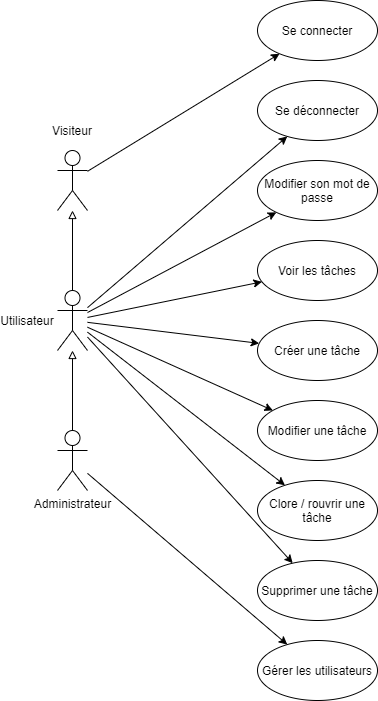

The diagram above was exported from draw.io. Its source (the exported page's mxGraphModel, read from the mxfile embedded in the PNG):
<mxGraphModel dx="960" dy="630" grid="1" gridSize="10" guides="1" tooltips="1" connect="1" arrows="1" fold="1" page="1" pageScale="1" pageWidth="1169" pageHeight="827" math="0" shadow="0">
  <root>
    <mxCell id="0" />
    <mxCell id="1" parent="0" />
    <mxCell id="TjudE33VD4m18WjleKa--1" value="Se connecter" style="ellipse;whiteSpace=wrap;html=1;" parent="1" vertex="1">
      <mxGeometry x="520" y="40" width="120" height="60" as="geometry" />
    </mxCell>
    <mxCell id="TjudE33VD4m18WjleKa--2" value="Modifier son mot de passe" style="ellipse;whiteSpace=wrap;html=1;" parent="1" vertex="1">
      <mxGeometry x="520" y="200" width="120" height="60" as="geometry" />
    </mxCell>
    <mxCell id="TjudE33VD4m18WjleKa--3" value="Voir les tâches" style="ellipse;whiteSpace=wrap;html=1;" parent="1" vertex="1">
      <mxGeometry x="520" y="280" width="120" height="60" as="geometry" />
    </mxCell>
    <mxCell id="TjudE33VD4m18WjleKa--4" value="Créer une tâche" style="ellipse;whiteSpace=wrap;html=1;" parent="1" vertex="1">
      <mxGeometry x="520" y="360" width="120" height="60" as="geometry" />
    </mxCell>
    <mxCell id="TjudE33VD4m18WjleKa--5" value="Modifier une tâche" style="ellipse;whiteSpace=wrap;html=1;" parent="1" vertex="1">
      <mxGeometry x="520" y="440" width="120" height="60" as="geometry" />
    </mxCell>
    <mxCell id="TjudE33VD4m18WjleKa--6" value="Clore / rouvrir une tâche" style="ellipse;whiteSpace=wrap;html=1;" parent="1" vertex="1">
      <mxGeometry x="520" y="520" width="120" height="60" as="geometry" />
    </mxCell>
    <mxCell id="TjudE33VD4m18WjleKa--7" value="Supprimer une tâche" style="ellipse;whiteSpace=wrap;html=1;" parent="1" vertex="1">
      <mxGeometry x="520" y="600" width="120" height="60" as="geometry" />
    </mxCell>
    <mxCell id="TjudE33VD4m18WjleKa--8" value="Gérer les utilisateurs" style="ellipse;whiteSpace=wrap;html=1;" parent="1" vertex="1">
      <mxGeometry x="520" y="680" width="120" height="60" as="geometry" />
    </mxCell>
    <mxCell id="TjudE33VD4m18WjleKa--9" value="Se déconnecter" style="ellipse;whiteSpace=wrap;html=1;" parent="1" vertex="1">
      <mxGeometry x="520" y="120" width="120" height="60" as="geometry" />
    </mxCell>
    <mxCell id="TjudE33VD4m18WjleKa--10" value="" style="shape=umlActor;verticalLabelPosition=bottom;verticalAlign=top;html=1;outlineConnect=0;" parent="1" vertex="1">
      <mxGeometry x="320" y="190" width="30" height="60" as="geometry" />
    </mxCell>
    <mxCell id="TjudE33VD4m18WjleKa--11" value="" style="shape=umlActor;verticalLabelPosition=bottom;verticalAlign=top;html=1;outlineConnect=0;" parent="1" vertex="1">
      <mxGeometry x="320" y="330" width="30" height="60" as="geometry" />
    </mxCell>
    <mxCell id="TjudE33VD4m18WjleKa--13" value="Administrateur" style="shape=umlActor;verticalLabelPosition=bottom;verticalAlign=top;html=1;outlineConnect=0;" parent="1" vertex="1">
      <mxGeometry x="320" y="470" width="30" height="60" as="geometry" />
    </mxCell>
    <mxCell id="TjudE33VD4m18WjleKa--23" value="Visiteur" style="text;html=1;strokeColor=none;fillColor=none;align=center;verticalAlign=middle;whiteSpace=wrap;rounded=0;" parent="1" vertex="1">
      <mxGeometry x="315" y="160" width="40" height="20" as="geometry" />
    </mxCell>
    <mxCell id="TjudE33VD4m18WjleKa--24" value="Utilisateur" style="text;html=1;strokeColor=none;fillColor=none;align=center;verticalAlign=middle;whiteSpace=wrap;rounded=0;" parent="1" vertex="1">
      <mxGeometry x="270" y="350" width="40" height="20" as="geometry" />
    </mxCell>
    <mxCell id="TjudE33VD4m18WjleKa--25" value="" style="endArrow=classic;html=1;" parent="1" source="TjudE33VD4m18WjleKa--10" target="TjudE33VD4m18WjleKa--1" edge="1">
      <mxGeometry width="50" height="50" relative="1" as="geometry">
        <mxPoint x="430" y="420" as="sourcePoint" />
        <mxPoint x="480" y="370" as="targetPoint" />
      </mxGeometry>
    </mxCell>
    <mxCell id="TjudE33VD4m18WjleKa--26" value="" style="endArrow=classic;html=1;" parent="1" source="TjudE33VD4m18WjleKa--11" target="TjudE33VD4m18WjleKa--9" edge="1">
      <mxGeometry width="50" height="50" relative="1" as="geometry">
        <mxPoint x="430" y="420" as="sourcePoint" />
        <mxPoint x="490" y="200" as="targetPoint" />
      </mxGeometry>
    </mxCell>
    <mxCell id="TjudE33VD4m18WjleKa--27" value="" style="endArrow=classic;html=1;" parent="1" source="TjudE33VD4m18WjleKa--11" target="TjudE33VD4m18WjleKa--2" edge="1">
      <mxGeometry width="50" height="50" relative="1" as="geometry">
        <mxPoint x="430" y="420" as="sourcePoint" />
        <mxPoint x="480" y="370" as="targetPoint" />
      </mxGeometry>
    </mxCell>
    <mxCell id="TjudE33VD4m18WjleKa--28" value="" style="endArrow=classic;html=1;" parent="1" source="TjudE33VD4m18WjleKa--11" target="TjudE33VD4m18WjleKa--3" edge="1">
      <mxGeometry width="50" height="50" relative="1" as="geometry">
        <mxPoint x="430" y="420" as="sourcePoint" />
        <mxPoint x="480" y="370" as="targetPoint" />
      </mxGeometry>
    </mxCell>
    <mxCell id="TjudE33VD4m18WjleKa--29" value="" style="endArrow=classic;html=1;" parent="1" source="TjudE33VD4m18WjleKa--11" target="TjudE33VD4m18WjleKa--4" edge="1">
      <mxGeometry width="50" height="50" relative="1" as="geometry">
        <mxPoint x="430" y="420" as="sourcePoint" />
        <mxPoint x="480" y="370" as="targetPoint" />
      </mxGeometry>
    </mxCell>
    <mxCell id="TjudE33VD4m18WjleKa--30" value="" style="endArrow=classic;html=1;" parent="1" source="TjudE33VD4m18WjleKa--11" target="TjudE33VD4m18WjleKa--5" edge="1">
      <mxGeometry width="50" height="50" relative="1" as="geometry">
        <mxPoint x="430" y="420" as="sourcePoint" />
        <mxPoint x="480" y="370" as="targetPoint" />
      </mxGeometry>
    </mxCell>
    <mxCell id="TjudE33VD4m18WjleKa--31" value="" style="endArrow=classic;html=1;" parent="1" source="TjudE33VD4m18WjleKa--11" target="TjudE33VD4m18WjleKa--6" edge="1">
      <mxGeometry width="50" height="50" relative="1" as="geometry">
        <mxPoint x="430" y="420" as="sourcePoint" />
        <mxPoint x="480" y="370" as="targetPoint" />
      </mxGeometry>
    </mxCell>
    <mxCell id="TjudE33VD4m18WjleKa--32" value="" style="endArrow=classic;html=1;" parent="1" source="TjudE33VD4m18WjleKa--11" target="TjudE33VD4m18WjleKa--7" edge="1">
      <mxGeometry width="50" height="50" relative="1" as="geometry">
        <mxPoint x="430" y="420" as="sourcePoint" />
        <mxPoint x="480" y="370" as="targetPoint" />
      </mxGeometry>
    </mxCell>
    <mxCell id="TjudE33VD4m18WjleKa--33" value="" style="endArrow=classic;html=1;" parent="1" source="TjudE33VD4m18WjleKa--13" target="TjudE33VD4m18WjleKa--8" edge="1">
      <mxGeometry width="50" height="50" relative="1" as="geometry">
        <mxPoint x="430" y="500" as="sourcePoint" />
        <mxPoint x="480" y="450" as="targetPoint" />
      </mxGeometry>
    </mxCell>
    <mxCell id="_X8NGrhb15i5Wo55m5TC-1" value="" style="endArrow=block;html=1;endFill=0;" parent="1" source="TjudE33VD4m18WjleKa--11" target="TjudE33VD4m18WjleKa--10" edge="1">
      <mxGeometry width="50" height="50" relative="1" as="geometry">
        <mxPoint x="700" y="400" as="sourcePoint" />
        <mxPoint x="750" y="350" as="targetPoint" />
      </mxGeometry>
    </mxCell>
    <mxCell id="_X8NGrhb15i5Wo55m5TC-2" value="" style="endArrow=block;html=1;endFill=0;" parent="1" source="TjudE33VD4m18WjleKa--13" target="TjudE33VD4m18WjleKa--11" edge="1">
      <mxGeometry width="50" height="50" relative="1" as="geometry">
        <mxPoint x="345" y="340" as="sourcePoint" />
        <mxPoint x="345" y="260" as="targetPoint" />
      </mxGeometry>
    </mxCell>
  </root>
</mxGraphModel>